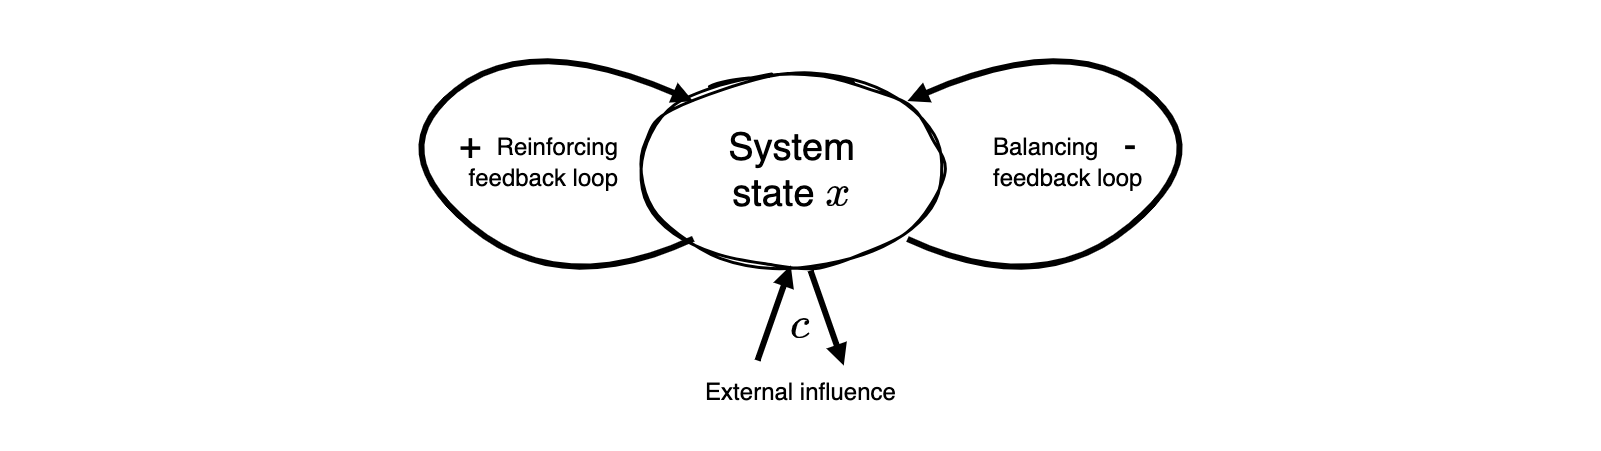

The diagram above was exported from draw.io. Its source (the exported page's mxGraphModel, read from the mxfile embedded in the PNG):
<mxGraphModel dx="1742" dy="1200" grid="1" gridSize="10" guides="1" tooltips="1" connect="1" arrows="1" fold="1" page="1" pageScale="1" pageWidth="1600" pageHeight="900" background="none" math="1" shadow="0">
  <root>
    <mxCell id="0" />
    <mxCell id="7" value="BG" style="locked=1;" parent="0" />
    <mxCell id="8" value="" style="rounded=1;arcSize=2;strokeColor=none;sketch=1;curveFitting=1;jiggle=2;movable=0;resizable=0;rotatable=0;deletable=0;editable=0;connectable=0;" parent="7" vertex="1">
      <mxGeometry y="220" width="1600" height="450" as="geometry" />
    </mxCell>
    <mxCell id="51" value="FG" style="" parent="0" />
    <mxCell id="65" value="\(c\)&lt;br&gt;" style="text;html=1;strokeColor=none;fillColor=none;align=center;verticalAlign=middle;whiteSpace=wrap;rounded=0;fontFamily=Helvetica;fontSize=38;" vertex="1" parent="51">
      <mxGeometry x="770" y="530" width="60" height="30" as="geometry" />
    </mxCell>
    <mxCell id="66" value="+" style="text;html=1;strokeColor=none;fillColor=none;align=center;verticalAlign=middle;whiteSpace=wrap;rounded=0;fontFamily=Helvetica;fontSize=38;" vertex="1" parent="51">
      <mxGeometry x="440" y="350" width="60" height="30" as="geometry" />
    </mxCell>
    <mxCell id="67" value="-" style="text;html=1;strokeColor=none;fillColor=none;align=center;verticalAlign=middle;whiteSpace=wrap;rounded=0;fontFamily=Helvetica;fontSize=38;" vertex="1" parent="51">
      <mxGeometry x="1100" y="350" width="60" height="30" as="geometry" />
    </mxCell>
    <mxCell id="73" value="System&lt;br&gt;state \(x\)" style="ellipse;whiteSpace=wrap;html=1;hachureGap=4;fontFamily=Helvetica;strokeWidth=3;sketch=1;curveFitting=1;jiggle=2;fontSize=38;" vertex="1" parent="51">
      <mxGeometry x="640" y="292" width="303.35" height="195.01" as="geometry" />
    </mxCell>
    <mxCell id="74" style="edgeStyle=none;html=1;fontFamily=Helvetica;fontSize=38;curved=1;exitX=1;exitY=1;exitDx=0;exitDy=0;entryX=1;entryY=0;entryDx=0;entryDy=0;strokeWidth=6;endArrow=block;endFill=1;" edge="1" parent="51">
      <mxGeometry relative="1" as="geometry">
        <mxPoint x="906.9252246173742" y="458.45157296831235" as="sourcePoint" />
        <mxPoint x="906.9252246173742" y="320.55842703168787" as="targetPoint" />
        <Array as="points">
          <mxPoint x="1040" y="520" />
          <mxPoint x="1220" y="370" />
          <mxPoint x="1070" y="250" />
        </Array>
      </mxGeometry>
    </mxCell>
    <mxCell id="75" style="edgeStyle=none;html=1;fontFamily=Helvetica;fontSize=38;curved=1;exitX=1;exitY=1;exitDx=0;exitDy=0;entryX=1;entryY=0;entryDx=0;entryDy=0;strokeWidth=6;endArrow=block;endFill=1;" edge="1" parent="51">
      <mxGeometry relative="1" as="geometry">
        <mxPoint x="692.7199999999993" y="458.2196666840614" as="sourcePoint" />
        <mxPoint x="692.7199999999993" y="320.79033331593905" as="targetPoint" />
        <Array as="points">
          <mxPoint x="560.0047610335289" y="520" />
          <mxPoint x="380.0047610335289" y="370" />
          <mxPoint x="530.0047610335289" y="250" />
        </Array>
      </mxGeometry>
    </mxCell>
    <mxCell id="76" value="" style="endArrow=block;html=1;strokeWidth=6;fontFamily=Helvetica;fontSize=38;curved=1;endFill=1;entryX=0.38;entryY=0.99;entryDx=0;entryDy=0;entryPerimeter=0;" edge="1" parent="51">
      <mxGeometry width="50" height="50" relative="1" as="geometry">
        <mxPoint x="757" y="580" as="sourcePoint" />
        <mxPoint x="790.2730000000001" y="485.05989999999997" as="targetPoint" />
      </mxGeometry>
    </mxCell>
    <mxCell id="77" value="" style="endArrow=block;html=1;strokeWidth=6;fontFamily=Helvetica;fontSize=38;curved=1;endFill=1;entryX=0.38;entryY=0.99;entryDx=0;entryDy=0;entryPerimeter=0;" edge="1" parent="51">
      <mxGeometry width="50" height="50" relative="1" as="geometry">
        <mxPoint x="810" y="489.99989999999957" as="sourcePoint" />
        <mxPoint x="843.2730000000001" y="584.94" as="targetPoint" />
      </mxGeometry>
    </mxCell>
    <mxCell id="78" value="&lt;p style=&quot;line-height: 68%;&quot;&gt;&lt;font style=&quot;font-size: 24px;&quot;&gt;Reinforcing&lt;br&gt;feedback loop&lt;/font&gt;&lt;/p&gt;" style="text;html=1;strokeColor=none;fillColor=none;align=right;verticalAlign=middle;whiteSpace=wrap;rounded=0;fontFamily=Helvetica;fontSize=38;" vertex="1" parent="51">
      <mxGeometry x="420" y="340" width="200" height="80" as="geometry" />
    </mxCell>
    <mxCell id="79" value="&lt;p style=&quot;line-height: 68%;&quot;&gt;&lt;font style=&quot;font-size: 24px;&quot;&gt;Balancing&lt;br&gt;feedback loop&lt;/font&gt;&lt;/p&gt;" style="text;html=1;strokeColor=none;fillColor=none;align=left;verticalAlign=middle;whiteSpace=wrap;rounded=0;fontFamily=Helvetica;fontSize=38;" vertex="1" parent="51">
      <mxGeometry x="991" y="340" width="179" height="80" as="geometry" />
    </mxCell>
    <mxCell id="80" value="&lt;p style=&quot;line-height: 68%;&quot;&gt;&lt;span style=&quot;font-size: 24px;&quot;&gt;External influence&lt;/span&gt;&lt;/p&gt;" style="text;html=1;strokeColor=none;fillColor=none;align=center;verticalAlign=middle;whiteSpace=wrap;rounded=0;fontFamily=Helvetica;fontSize=38;" vertex="1" parent="51">
      <mxGeometry x="691" y="570" width="219" height="80" as="geometry" />
    </mxCell>
  </root>
</mxGraphModel>